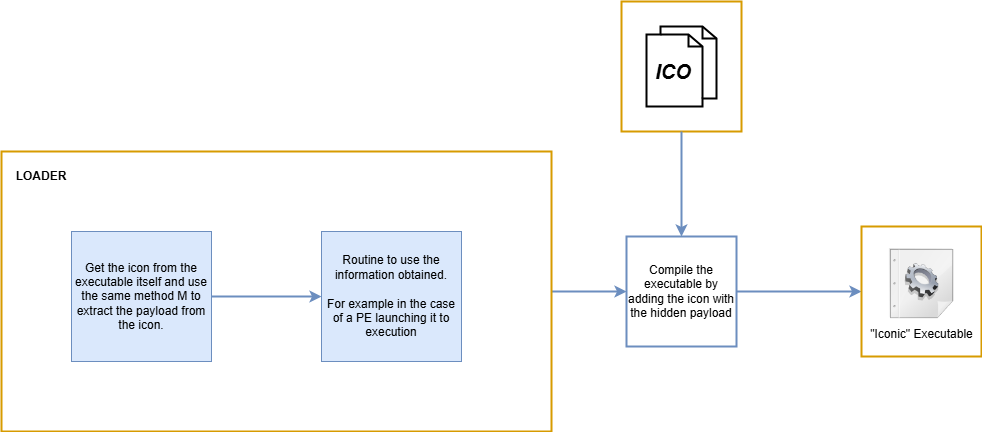

The diagram above was exported from draw.io. Its source (the exported page's mxGraphModel, read from the mxfile embedded in the PNG):
<mxGraphModel dx="1008" dy="592" grid="1" gridSize="10" guides="1" tooltips="1" connect="1" arrows="1" fold="1" page="1" pageScale="1" pageWidth="827" pageHeight="1169" math="0" shadow="0">
  <root>
    <mxCell id="0" />
    <mxCell id="1" parent="0" />
    <mxCell id="z7ftqYcidsBtS01_TY97-4" value="" style="group" vertex="1" connectable="0" parent="1">
      <mxGeometry x="660" y="50" width="120" height="130" as="geometry" />
    </mxCell>
    <mxCell id="z7ftqYcidsBtS01_TY97-3" value="" style="rounded=0;whiteSpace=wrap;html=1;fillColor=#FFFFFF;strokeColor=#d79b00;strokeWidth=2;" vertex="1" parent="z7ftqYcidsBtS01_TY97-4">
      <mxGeometry width="120" height="130" as="geometry" />
    </mxCell>
    <mxCell id="z7ftqYcidsBtS01_TY97-1" value="" style="html=1;verticalLabelPosition=bottom;align=center;labelBackgroundColor=#ffffff;verticalAlign=top;strokeWidth=2;strokeColor=#000000;shadow=0;dashed=0;shape=mxgraph.ios7.icons.documents;" vertex="1" parent="z7ftqYcidsBtS01_TY97-4">
      <mxGeometry x="25" y="25" width="70" height="80" as="geometry" />
    </mxCell>
    <mxCell id="z7ftqYcidsBtS01_TY97-2" value="&lt;font style=&quot;font-size: 20px;&quot;&gt;&lt;i&gt;&lt;b&gt;ICO&lt;/b&gt;&lt;/i&gt;&lt;/font&gt;" style="text;html=1;align=center;verticalAlign=middle;whiteSpace=wrap;rounded=0;" vertex="1" parent="z7ftqYcidsBtS01_TY97-4">
      <mxGeometry x="22" y="55" width="60" height="30" as="geometry" />
    </mxCell>
    <mxCell id="z7ftqYcidsBtS01_TY97-12" style="edgeStyle=orthogonalEdgeStyle;rounded=0;orthogonalLoop=1;jettySize=auto;html=1;exitX=1;exitY=0.5;exitDx=0;exitDy=0;fillColor=#dae8fc;strokeColor=#6c8ebf;strokeWidth=2;" edge="1" parent="1" source="z7ftqYcidsBtS01_TY97-6" target="z7ftqYcidsBtS01_TY97-11">
      <mxGeometry relative="1" as="geometry" />
    </mxCell>
    <mxCell id="z7ftqYcidsBtS01_TY97-6" value="" style="rounded=0;whiteSpace=wrap;html=1;fillColor=#FFFFFF;strokeColor=#d79b00;strokeWidth=2;" vertex="1" parent="1">
      <mxGeometry x="40" y="200" width="550" height="280" as="geometry" />
    </mxCell>
    <mxCell id="z7ftqYcidsBtS01_TY97-7" value="&lt;b&gt;LOADER&lt;/b&gt;" style="text;html=1;align=center;verticalAlign=middle;whiteSpace=wrap;rounded=0;" vertex="1" parent="1">
      <mxGeometry x="50" y="210" width="60" height="30" as="geometry" />
    </mxCell>
    <mxCell id="z7ftqYcidsBtS01_TY97-10" style="edgeStyle=orthogonalEdgeStyle;rounded=0;orthogonalLoop=1;jettySize=auto;html=1;exitX=1;exitY=0.5;exitDx=0;exitDy=0;fillColor=#dae8fc;strokeColor=#6c8ebf;strokeWidth=2;" edge="1" parent="1" source="z7ftqYcidsBtS01_TY97-8" target="z7ftqYcidsBtS01_TY97-9">
      <mxGeometry relative="1" as="geometry" />
    </mxCell>
    <mxCell id="z7ftqYcidsBtS01_TY97-8" value="Get the icon from the executable itself and use the same method M to extract the payload from the icon." style="rounded=0;whiteSpace=wrap;html=1;fillColor=#dae8fc;strokeColor=#6c8ebf;" vertex="1" parent="1">
      <mxGeometry x="110" y="280" width="140" height="130" as="geometry" />
    </mxCell>
    <mxCell id="z7ftqYcidsBtS01_TY97-9" value="Routine to use the information obtained.&lt;div&gt;&lt;br&gt;&lt;/div&gt;&lt;div&gt;For example in the case of a PE launching it to execution&lt;/div&gt;" style="rounded=0;whiteSpace=wrap;html=1;fillColor=#dae8fc;strokeColor=#6c8ebf;" vertex="1" parent="1">
      <mxGeometry x="360" y="280" width="140" height="130" as="geometry" />
    </mxCell>
    <mxCell id="z7ftqYcidsBtS01_TY97-19" style="edgeStyle=orthogonalEdgeStyle;rounded=0;orthogonalLoop=1;jettySize=auto;html=1;exitX=1;exitY=0.5;exitDx=0;exitDy=0;fillColor=#dae8fc;strokeColor=#6c8ebf;strokeWidth=2;" edge="1" parent="1" source="z7ftqYcidsBtS01_TY97-11" target="z7ftqYcidsBtS01_TY97-16">
      <mxGeometry relative="1" as="geometry" />
    </mxCell>
    <mxCell id="z7ftqYcidsBtS01_TY97-11" value="Compile the executable by adding the icon with the hidden payload" style="whiteSpace=wrap;html=1;aspect=fixed;fillColor=#FFFFFF;strokeColor=#6c8ebf;strokeWidth=2;" vertex="1" parent="1">
      <mxGeometry x="665" y="285" width="110" height="110" as="geometry" />
    </mxCell>
    <mxCell id="z7ftqYcidsBtS01_TY97-13" style="edgeStyle=orthogonalEdgeStyle;rounded=0;orthogonalLoop=1;jettySize=auto;html=1;exitX=0.5;exitY=1;exitDx=0;exitDy=0;fillColor=#dae8fc;strokeColor=#6c8ebf;strokeWidth=2;" edge="1" parent="1" source="z7ftqYcidsBtS01_TY97-3" target="z7ftqYcidsBtS01_TY97-11">
      <mxGeometry relative="1" as="geometry" />
    </mxCell>
    <mxCell id="z7ftqYcidsBtS01_TY97-15" value="" style="group" vertex="1" connectable="0" parent="1">
      <mxGeometry x="900" y="275" width="120" height="130" as="geometry" />
    </mxCell>
    <mxCell id="z7ftqYcidsBtS01_TY97-16" value="" style="rounded=0;whiteSpace=wrap;html=1;fillColor=#FFFFFF;strokeColor=#d79b00;strokeWidth=2;" vertex="1" parent="z7ftqYcidsBtS01_TY97-15">
      <mxGeometry width="120" height="130" as="geometry" />
    </mxCell>
    <mxCell id="z7ftqYcidsBtS01_TY97-14" value="&quot;Iconic&quot; Executable" style="shape=image;html=1;verticalAlign=top;verticalLabelPosition=bottom;labelBackgroundColor=#ffffff;imageAspect=0;aspect=fixed;image=https://cdn3.iconfinder.com/data/icons/snowish/128x128/mimetypes/application-x-executable.png" vertex="1" parent="z7ftqYcidsBtS01_TY97-15">
      <mxGeometry x="23" y="20" width="74" height="74" as="geometry" />
    </mxCell>
  </root>
</mxGraphModel>